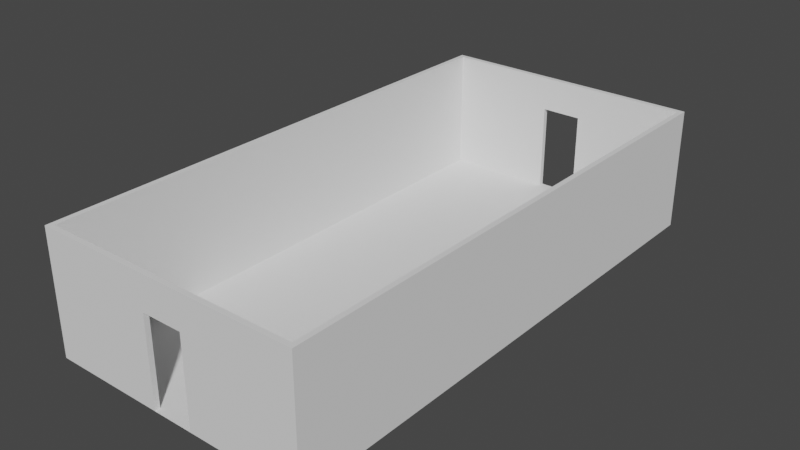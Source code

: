 # Source: Room2WayLong.blend  (saved by Blender 3.1.7; exported with 4.5.12 LTS)
import bpy
from mathutils import Matrix  # noqa: F401  (used for matrix-valued properties, if any)

bpy.ops.wm.read_factory_settings(use_empty=True)
scene = bpy.context.scene
scene.name = 'Scene'

# ---- collections
col_collection = bpy.data.collections.new('Collection'); scene.collection.children.link(col_collection)

# ---- world
world_world = bpy.data.worlds.new('World'); scene.world = world_world
world_world.use_nodes = True; world_world.node_tree.nodes.clear()
_N = world_world.node_tree.nodes; _L = world_world.node_tree.links
n0 = _N.new('ShaderNodeOutputWorld'); n0.name = 'World Output'; n0.location = (300, 300)
n1 = _N.new('ShaderNodeBackground'); n1.name = 'Background'; n1.location = (10, 300)
n1.inputs[0].default_value = (0.05088, 0.05088, 0.05088, 1.0)
_L.new(n1.outputs[0], n0.inputs[0])
n0.is_active_output = True
world_world.color = (0.05088, 0.05088, 0.05088)
world_world.use_sun_shadow = False
world_world.sun_shadow_jitter_overblur = 0.0

# ---- meshes
me_plane = bpy.data.meshes.new('Plane')
me_plane.from_pydata([(-3.0, 6.0, 0.0), (3.0, 6.0, 0.0), (-2.886, 5.886, 2.743), (-2.886, 5.886, 0.0), (2.886, 5.886, 2.743), (-2.886, -5.886, 0.0), (-2.886, -5.886, 2.743), (2.886, -5.886, 0.0), (2.886, 5.886, 0.0), (2.886, -5.886, 2.743), (3.0, 6.0, 2.743), (-3.0, -6.0, 0.0), (-3.0, 6.0, 2.743), (-3.0, -6.0, 2.743), (3.0, -6.0, 0.0), (3.0, -6.0, 2.743), (0.4572, 6.0, 0.0), (-0.4572, 6.0, 0.0), (-0.4572, -6.0, 0.0), (0.4572, -6.0, 0.0), (0.4572, -5.886, 2.743), (0.4572, 6.0, 2.743), (-0.4572, 6.0, 2.743), (-0.4572, 5.886, 0.0), (0.4572, 5.886, 0.0), (0.4572, 5.886, 2.743), (-0.4572, 5.886, 2.743), (-0.4572, -5.886, 2.743), (0.4572, -5.886, 0.0), (-0.4572, -5.886, 0.0), (-0.4572, -6.0, 2.743), (0.4572, -6.0, 2.743), (0.4572, -5.886, 1.981), (0.4572, 6.0, 1.981), (-0.4572, 6.0, 1.981), (0.4572, 5.886, 1.981), (-0.4572, 5.886, 1.981), (-0.4572, -5.886, 1.981), (-0.4572, -6.0, 1.981), (0.4572, -6.0, 1.981)], [], [(19, 14, 1, 16), (17, 23, 24, 16), (3, 2, 6, 5), (0, 12, 22, 34, 17), (10, 4, 9, 15), (12, 13, 6, 2), (7, 9, 4, 8), (14, 1, 10, 15), (0, 11, 13, 12), (29, 28, 24, 23), (1, 16, 33, 21, 10), (35, 25, 26, 36), (3, 23, 36, 26, 2), (11, 18, 17, 0), (22, 12, 2, 26), (10, 21, 25, 4), (21, 22, 26, 25), (27, 30, 31, 20), (19, 28, 29, 18), (15, 9, 20, 31), (27, 6, 13, 30), (33, 35, 36, 34), (37, 32, 39, 38), (11, 18, 38, 30, 13), (31, 30, 38, 39), (14, 15, 31, 39, 19), (6, 27, 37, 29, 5), (27, 20, 32, 37), (7, 28, 32, 20, 9), (35, 24, 8, 4, 25), (21, 33, 34, 22), (23, 17, 34, 36), (16, 24, 35, 33), (19, 39, 32, 28), (29, 37, 38, 18)])
_uv = me_plane.uv_layers.new(name='UVMap')
_uv.uv.foreach_set('vector', [0.75, 0.0, 1.0, 0.0, 1.0, 1.0, 0.75, 1.0, 0.0, 0.0, 0.0, 0.0, 0.0, 0.0, 0.0, 0.0, 0.0, 1.0, 0.0, 1.0, 0.0, 0.0, 0.0, 0.0, 0.0, 1.0, 0.0, 1.0, 0.25, 1.0, 0.0, 0.0, 0.25, 1.0, 1.0, 1.0, 0.0, 0.0, 1.0, 0.0, 1.0, 0.0, 0.0, 1.0, 0.0, 0.0, 0.0, 0.0, 0.0, 0.0, 1.0, 0.0, 1.0, 0.0, 1.0, 1.0, 1.0, 1.0, 1.0, 0.0, 1.0, 1.0, 1.0, 1.0, 1.0, 0.0, 0.0, 1.0, 0.0, 0.0, 0.0, 0.0, 0.0, 1.0, 0.0, 0.0, 0.0, 0.0, 0.0, 0.0, 0.0, 0.0, 1.0, 1.0, 0.75, 1.0, 0.0, 0.0, 0.75, 1.0, 1.0, 1.0, 0.0, 0.0, 0.0, 0.0, 0.0, 0.0, 0.0, 0.0, 0.0, 1.0, 0.0, 0.0, 0.0, 0.0, 0.0, 0.0, 0.0, 1.0, 0.0, 0.0, 0.25, 0.0, 0.25, 1.0, 0.0, 1.0, 0.25, 1.0, 0.0, 1.0, 0.0, 1.0, 0.0, 0.0, 1.0, 1.0, 0.75, 1.0, 0.0, 0.0, 1.0, 1.0, 0.75, 1.0, 0.25, 1.0, 0.0, 0.0, 0.0, 0.0, 0.0, 0.0, 0.0, 0.0, 0.0, 0.0, 0.0, 0.0, 0.0, 0.0, 0.0, 0.0, 0.0, 0.0, 0.0, 0.0, 1.0, 0.0, 1.0, 0.0, 0.0, 0.0, 0.75, 0.0, 0.0, 0.0, 0.0, 0.0, 0.0, 0.0, 0.0, 0.0, 0.75, 1.0, 0.0, 0.0, 0.0, 0.0, 0.25, 1.0, 0.0, 0.0, 0.0, 0.0, 0.0, 0.0, 0.0, 0.0, 0.0, 0.0, 0.25, 0.0, 0.0, 0.0, 0.0, 0.0, 0.0, 0.0, 0.0, 0.0, 0.0, 0.0, 0.0, 0.0, 0.0, 0.0, 1.0, 0.0, 1.0, 0.0, 0.75, 0.0, 0.0, 0.0, 0.75, 0.0, 0.0, 0.0, 0.0, 0.0, 0.0, 0.0, 0.0, 0.0, 0.0, 0.0, 0.0, 0.0, 0.0, 0.0, 0.0, 0.0, 0.0, 0.0, 1.0, 0.0, 0.0, 0.0, 0.0, 0.0, 0.0, 0.0, 1.0, 0.0, 0.0, 0.0, 0.0, 0.0, 1.0, 1.0, 1.0, 1.0, 0.0, 0.0, 0.75, 1.0, 0.0, 0.0, 0.25, 1.0, 0.25, 1.0, 0.0, 0.0, 0.25, 1.0, 0.25, 1.0, 0.0, 0.0, 0.75, 1.0, 0.0, 0.0, 0.0, 0.0, 0.0, 0.0, 0.75, 0.0, 0.0, 0.0, 0.0, 0.0, 0.0, 0.0, 0.0, 0.0, 0.0, 0.0, 0.0, 0.0, 0.25, 0.0])
me_plane.use_remesh_fix_poles = True
me_plane.use_remesh_preserve_attributes = False
me_plane.update()

# ---- objects
ob_plane = bpy.data.objects.new('Plane', me_plane)

# ---- transforms, parenting, visibility, modifiers, constraints
ob_plane.location = (0.0, 0.0, 0.0)

# ---- collection membership
col_collection.objects.link(ob_plane)

# ---- scene / render settings (as saved in the file)
scene.frame_start = 1; scene.frame_end = 250; scene.frame_set(1)
scene.render.engine = 'BLENDER_EEVEE_NEXT'
scene.cycles.sampling_pattern = 'TABULATED_SOBOL'
scene.cycles.use_light_tree = False
scene.view_settings.view_transform = 'Filmic'
bpy.context.view_layer.update()

# ---- added for rendering (the .blend has no active camera and no usable light): camera, sun
cam_auto = bpy.data.cameras.new('AutoCamera')
cam_auto.lens = 50.0
cam_auto.sensor_width = 36.0
cam_auto.clip_end = 1000.0
ob_auto_camera = bpy.data.objects.new('AutoCamera', cam_auto)
scene.collection.objects.link(ob_auto_camera)
ob_auto_camera.location = (12.67, -15.204, 11.5076)
ob_auto_camera.rotation_euler = (1.09748, -7.21219e-08, 0.694738)
scene.camera = ob_auto_camera
light_auto_sun = bpy.data.lights.new('AutoSun', 'SUN')
light_auto_sun.energy = 3.0
light_auto_sun.angle = 0.0523599
ob_auto_sun = bpy.data.objects.new('AutoSun', light_auto_sun)
scene.collection.objects.link(ob_auto_sun)
ob_auto_sun.rotation_euler = (0.872665, 0.174533, 0.523599)
bpy.context.view_layer.update()
